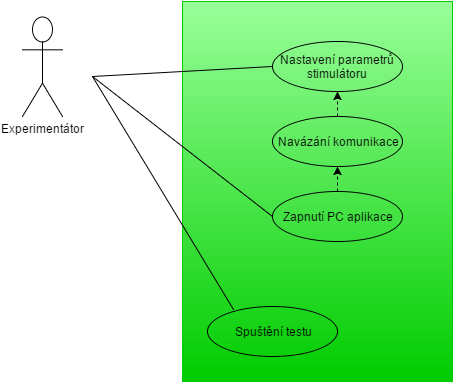

The diagram above was exported from draw.io. Its source (the exported page's mxGraphModel, read from the mxfile embedded in the PNG):
<mxGraphModel dx="880" dy="492" grid="1" gridSize="10" guides="1" tooltips="1" connect="1" arrows="1" fold="1" page="1" pageScale="1" pageWidth="826" pageHeight="1169" background="#ffffff" math="0" shadow="0">
  <root>
    <mxCell id="0" />
    <mxCell id="1" parent="0" />
    <mxCell id="422da4e7d0389fe2-22" value="" style="whiteSpace=wrap;html=1;plain-green;strokeColor=#00CC00;gradientColor=#00CC00;fillColor=#99FF99;" vertex="1" parent="1">
      <mxGeometry x="210" y="55" width="270" height="380" as="geometry" />
    </mxCell>
    <mxCell id="422da4e7d0389fe2-1" value="Experimentátor" style="shape=umlActor;verticalLabelPosition=bottom;labelBackgroundColor=#ffffff;verticalAlign=top;html=1;fillColor=none;" vertex="1" parent="1">
      <mxGeometry x="50" y="70" width="40" height="100" as="geometry" />
    </mxCell>
    <mxCell id="422da4e7d0389fe2-10" value="Zapnutí PC aplikace" style="ellipse;whiteSpace=wrap;html=1;fillColor=none;" vertex="1" parent="1">
      <mxGeometry x="300" y="245" width="130" height="50" as="geometry" />
    </mxCell>
    <mxCell id="422da4e7d0389fe2-11" value="Navázání komunikace" style="ellipse;whiteSpace=wrap;html=1;fillColor=none;" vertex="1" parent="1">
      <mxGeometry x="300" y="170" width="130" height="50" as="geometry" />
    </mxCell>
    <mxCell id="422da4e7d0389fe2-12" value="Nastavení parametrů stimulátoru" style="ellipse;whiteSpace=wrap;html=1;fillColor=none;" vertex="1" parent="1">
      <mxGeometry x="300" y="95" width="130" height="50" as="geometry" />
    </mxCell>
    <mxCell id="422da4e7d0389fe2-14" value="" style="endArrow=classic;html=1;exitX=0.5;exitY=0;entryX=0.5;entryY=1;dashed=1;" edge="1" parent="1" source="422da4e7d0389fe2-10" target="422da4e7d0389fe2-11">
      <mxGeometry width="50" height="50" relative="1" as="geometry">
        <mxPoint x="10" y="60" as="sourcePoint" />
        <mxPoint x="60" y="10" as="targetPoint" />
      </mxGeometry>
    </mxCell>
    <mxCell id="422da4e7d0389fe2-16" value="" style="endArrow=classic;html=1;exitX=0.5;exitY=0;dashed=1;entryX=0.5;entryY=1;" edge="1" parent="1" source="422da4e7d0389fe2-11" target="422da4e7d0389fe2-12">
      <mxGeometry x="375" y="230" width="50" height="50" as="geometry">
        <mxPoint x="375" y="255" as="sourcePoint" />
        <mxPoint x="360" y="160" as="targetPoint" />
      </mxGeometry>
    </mxCell>
    <mxCell id="422da4e7d0389fe2-18" value="" style="endArrow=none;html=1;entryX=0;entryY=0.5;" edge="1" parent="1" target="422da4e7d0389fe2-12">
      <mxGeometry width="50" height="50" relative="1" as="geometry">
        <mxPoint x="120" y="130" as="sourcePoint" />
        <mxPoint x="320" y="110" as="targetPoint" />
      </mxGeometry>
    </mxCell>
    <mxCell id="422da4e7d0389fe2-19" value="" style="endArrow=none;html=1;" edge="1" parent="1">
      <mxGeometry x="120" y="130" width="50" height="50" as="geometry">
        <mxPoint x="120" y="130" as="sourcePoint" />
        <mxPoint x="300" y="270" as="targetPoint" />
      </mxGeometry>
    </mxCell>
    <mxCell id="422da4e7d0389fe2-20" value="Spuštění testu" style="ellipse;whiteSpace=wrap;html=1;fillColor=none;" vertex="1" parent="1">
      <mxGeometry x="235" y="360" width="130" height="50" as="geometry" />
    </mxCell>
    <mxCell id="422da4e7d0389fe2-21" value="" style="endArrow=none;html=1;entryX=0.2;entryY=0.06;entryPerimeter=0;" edge="1" parent="1" target="422da4e7d0389fe2-20">
      <mxGeometry x="80" y="230" width="50" height="50" as="geometry">
        <mxPoint x="120" y="130" as="sourcePoint" />
        <mxPoint x="260" y="370" as="targetPoint" />
      </mxGeometry>
    </mxCell>
  </root>
</mxGraphModel>